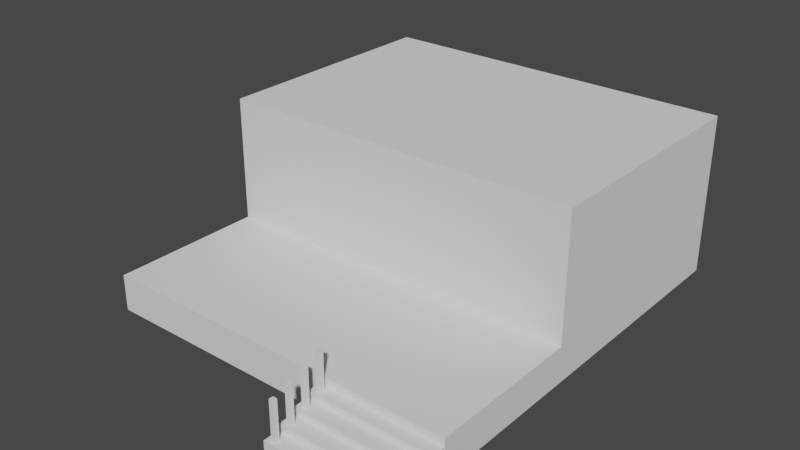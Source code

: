 # Source: BuritoHouse.blend  (saved by Blender 3.3.6; exported with 4.5.12 LTS)
import bpy
from mathutils import Matrix  # noqa: F401  (used for matrix-valued properties, if any)

bpy.ops.wm.read_factory_settings(use_empty=True)
scene = bpy.context.scene
scene.name = 'Scene'

# ---- collections
col_collection = bpy.data.collections.new('Collection'); scene.collection.children.link(col_collection)

# ---- world
world_world = bpy.data.worlds.new('World'); scene.world = world_world
world_world.use_nodes = True; world_world.node_tree.nodes.clear()
_N = world_world.node_tree.nodes; _L = world_world.node_tree.links
n0 = _N.new('ShaderNodeOutputWorld'); n0.name = 'World Output'; n0.location = (300, 300)
n1 = _N.new('ShaderNodeBackground'); n1.name = 'Background'; n1.location = (10, 300)
n1.inputs[0].default_value = (0.05088, 0.05088, 0.05088, 1.0)
_L.new(n1.outputs[0], n0.inputs[0])
n0.is_active_output = True
world_world.color = (0.05088, 0.05088, 0.05088)
world_world.use_sun_shadow = False
world_world.sun_shadow_jitter_overblur = 0.0

# ---- meshes
me_plane = bpy.data.meshes.new('Plane')
me_plane.from_pydata([(-1.0, -1.188, 0.0), (1.0, -1.188, 0.0), (-1.0, 1.0, 0.0), (1.0, 1.0, 0.0), (-1.0, -1.188, 0.197), (1.0, -1.188, 0.197), (-1.0, 1.0, 0.197), (1.0, 1.0, 0.197), (-1.0, -0.352, 0.878), (1.0, -0.352, 0.878), (1.0, 1.0, 0.878), (-1.0, 1.0, 0.878), (1.0, -0.352, 0.197), (-1.0, -0.352, 0.197), (1.0, -0.352, 0.0), (-1.0, -0.352, 0.0)], [], [(15, 2, 3, 14), (6, 13, 8, 11), (3, 2, 6, 7), (0, 1, 5, 4), (14, 3, 7, 12), (15, 0, 4, 13), (8, 9, 10, 11), (1, 14, 12, 5), (2, 15, 13, 6), (0, 15, 14, 1), (12, 7, 10, 9), (4, 5, 12, 13), (13, 12, 9, 8), (7, 6, 11, 10)])
_uv = me_plane.uv_layers.new(name='UVMap')
_uv.uv.foreach_set('vector', [0.0, 0.324, 0.0, 1.0, 1.0, 1.0, 1.0, 0.324, 0.0, 1.0, 0.0, 0.324, 0.0, 0.324, 0.0, 1.0, 1.0, 1.0, 0.0, 1.0, 0.0, 1.0, 1.0, 1.0, 0.0, 0.0, 1.0, 0.0, 1.0, 0.0, 0.0, 0.0, 1.0, 0.324, 1.0, 1.0, 1.0, 1.0, 1.0, 0.324, 0.0, 0.324, 0.0, 0.0, 0.0, 0.0, 0.0, 0.324, 0.0, 0.324, 1.0, 0.324, 1.0, 1.0, 0.0, 1.0, 1.0, 0.0, 1.0, 0.324, 1.0, 0.324, 1.0, 0.0, 0.0, 1.0, 0.0, 0.324, 0.0, 0.324, 0.0, 1.0, 0.0, 0.0, 0.0, 0.324, 1.0, 0.324, 1.0, 0.0, 1.0, 0.324, 1.0, 1.0, 1.0, 1.0, 1.0, 0.324, 0.0, 0.0, 1.0, 0.0, 1.0, 0.324, 0.0, 0.324, 0.0, 0.324, 1.0, 0.324, 1.0, 0.324, 0.0, 0.324, 1.0, 1.0, 0.0, 1.0, 0.0, 1.0, 1.0, 1.0])
me_plane.update()
me_cube_001 = bpy.data.meshes.new('Cube.001')
me_cube_001.from_pydata([(-1.0, -1.0, -1.0), (-1.0, -1.0, 1.0), (-1.0, 1.0, -1.0), (-1.0, 1.0, 1.0), (1.0, -1.0, -1.0), (1.0, -1.0, 1.0), (1.0, 1.0, -1.0), (1.0, 1.0, 1.0)], [], [(0, 1, 3, 2), (2, 3, 7, 6), (6, 7, 5, 4), (4, 5, 1, 0), (2, 6, 4, 0), (7, 3, 1, 5)])
_uv = me_cube_001.uv_layers.new(name='UVMap')
_uv.uv.foreach_set('vector', [0.375, 0.0, 0.625, 0.0, 0.625, 0.25, 0.375, 0.25, 0.375, 0.25, 0.625, 0.25, 0.625, 0.5, 0.375, 0.5, 0.375, 0.5, 0.625, 0.5, 0.625, 0.75, 0.375, 0.75, 0.375, 0.75, 0.625, 0.75, 0.625, 1.0, 0.375, 1.0, 0.125, 0.5, 0.375, 0.5, 0.375, 0.75, 0.125, 0.75, 0.625, 0.5, 0.875, 0.5, 0.875, 0.75, 0.625, 0.75])
me_cube_001.update()
me_cube_002 = bpy.data.meshes.new('Cube.002')
me_cube_002.from_pydata([(-1.0, -1.0, -1.0), (-1.0, -1.0, 1.0), (-1.0, 1.0, -1.0), (-1.0, 1.0, 1.0), (1.0, -1.0, -1.0), (1.0, -1.0, 1.0), (1.0, 1.0, -1.0), (1.0, 1.0, 1.0)], [], [(0, 1, 3, 2), (2, 3, 7, 6), (6, 7, 5, 4), (4, 5, 1, 0), (2, 6, 4, 0), (7, 3, 1, 5)])
_uv = me_cube_002.uv_layers.new(name='UVMap')
_uv.uv.foreach_set('vector', [0.375, 0.0, 0.625, 0.0, 0.625, 0.25, 0.375, 0.25, 0.375, 0.25, 0.625, 0.25, 0.625, 0.5, 0.375, 0.5, 0.375, 0.5, 0.625, 0.5, 0.625, 0.75, 0.375, 0.75, 0.375, 0.75, 0.625, 0.75, 0.625, 1.0, 0.375, 1.0, 0.125, 0.5, 0.375, 0.5, 0.375, 0.75, 0.125, 0.75, 0.625, 0.5, 0.875, 0.5, 0.875, 0.75, 0.625, 0.75])
me_cube_002.update()

# ---- objects
ob_plane = bpy.data.objects.new('Plane', me_plane)
ob_ladder = bpy.data.objects.new('Ladder', me_cube_001)
ob_cube = bpy.data.objects.new('Cube', me_cube_002)

# ---- transforms, parenting, visibility, modifiers, constraints
ob_plane.location = (0.0, 0.0, 0.0)
ob_plane.scale = (2.969, 2.969, 2.969)
ob_ladder.location = (1.964, -4.383, 0.0796)
ob_ladder.scale = (1.0, 0.1458, 0.0719)
_m = ob_ladder.modifiers.new('Array', 'ARRAY')
_m.count = 5
_m.relative_offset_displace = (0.0, 0.9, 0.7)
ob_cube.location = (1.082, -4.441, 0.4523)
ob_cube.scale = (0.0355, 0.0355, 0.3246)
_m = ob_cube.modifiers.new('Array', 'ARRAY')
_m.count = 4
_m.constant_offset_displace = (0.0, 0.0, 0.0)
_m.relative_offset_displace = (0.0, 3.8, 0.16)

# ---- collection membership
col_collection.objects.link(ob_plane)
col_collection.objects.link(ob_ladder)
col_collection.objects.link(ob_cube)

# ---- scene / render settings (as saved in the file)
scene.frame_start = 1; scene.frame_end = 250; scene.frame_set(1)
scene.render.engine = 'BLENDER_EEVEE_NEXT'
scene.cycles.sampling_pattern = 'TABULATED_SOBOL'
scene.cycles.use_light_tree = False
scene.view_settings.view_transform = 'Filmic'
bpy.context.view_layer.update()

# ---- added for rendering (the .blend has no active camera and no usable light): camera, sun
cam_auto = bpy.data.cameras.new('AutoCamera')
cam_auto.lens = 50.0
cam_auto.sensor_width = 36.0
cam_auto.clip_end = 1000.0
ob_auto_camera = bpy.data.objects.new('AutoCamera', cam_auto)
scene.collection.objects.link(ob_auto_camera)
ob_auto_camera.location = (9.17118, -11.7855, 8.64015)
ob_auto_camera.rotation_euler = (1.09748, -7.21219e-08, 0.694738)
scene.camera = ob_auto_camera
light_auto_sun = bpy.data.lights.new('AutoSun', 'SUN')
light_auto_sun.energy = 3.0
light_auto_sun.angle = 0.0523599
ob_auto_sun = bpy.data.objects.new('AutoSun', light_auto_sun)
scene.collection.objects.link(ob_auto_sun)
ob_auto_sun.rotation_euler = (0.872665, 0.174533, 0.523599)
bpy.context.view_layer.update()
